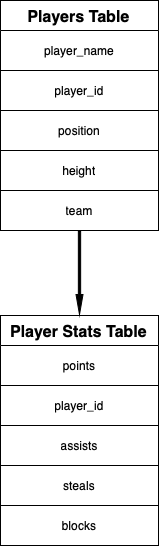

The diagram above was exported from draw.io. Its source (the exported page's mxGraphModel, read from the mxfile embedded in the PNG):
<mxGraphModel dx="298" dy="905" grid="0" gridSize="10" guides="1" tooltips="1" connect="1" arrows="1" fold="1" page="0" pageScale="1" pageWidth="850" pageHeight="1100" math="0" shadow="0">
  <root>
    <mxCell id="0" />
    <mxCell id="1" parent="0" />
    <mxCell id="gXrATRUCghY0joRU9ODu-1" value="Players Table" style="shape=table;startSize=30;container=1;collapsible=0;childLayout=tableLayout;fontStyle=1;fontSize=16;" vertex="1" parent="1">
      <mxGeometry x="123" y="-83" width="158" height="230" as="geometry" />
    </mxCell>
    <mxCell id="gXrATRUCghY0joRU9ODu-2" value="" style="shape=tableRow;horizontal=0;startSize=0;swimlaneHead=0;swimlaneBody=0;strokeColor=inherit;top=0;left=0;bottom=0;right=0;collapsible=0;dropTarget=0;fillColor=none;points=[[0,0.5],[1,0.5]];portConstraint=eastwest;" vertex="1" parent="gXrATRUCghY0joRU9ODu-1">
      <mxGeometry y="30" width="158" height="40" as="geometry" />
    </mxCell>
    <mxCell id="gXrATRUCghY0joRU9ODu-3" value="player_name" style="shape=partialRectangle;html=1;whiteSpace=wrap;connectable=0;strokeColor=inherit;overflow=hidden;fillColor=none;top=0;left=0;bottom=0;right=0;pointerEvents=1;" vertex="1" parent="gXrATRUCghY0joRU9ODu-2">
      <mxGeometry width="158" height="40" as="geometry">
        <mxRectangle width="158" height="40" as="alternateBounds" />
      </mxGeometry>
    </mxCell>
    <mxCell id="gXrATRUCghY0joRU9ODu-5" value="" style="shape=tableRow;horizontal=0;startSize=0;swimlaneHead=0;swimlaneBody=0;strokeColor=inherit;top=0;left=0;bottom=0;right=0;collapsible=0;dropTarget=0;fillColor=none;points=[[0,0.5],[1,0.5]];portConstraint=eastwest;" vertex="1" parent="gXrATRUCghY0joRU9ODu-1">
      <mxGeometry y="70" width="158" height="40" as="geometry" />
    </mxCell>
    <mxCell id="gXrATRUCghY0joRU9ODu-6" value="player_id" style="shape=partialRectangle;html=1;whiteSpace=wrap;connectable=0;strokeColor=inherit;overflow=hidden;fillColor=none;top=0;left=0;bottom=0;right=0;pointerEvents=1;" vertex="1" parent="gXrATRUCghY0joRU9ODu-5">
      <mxGeometry width="158" height="40" as="geometry">
        <mxRectangle width="158" height="40" as="alternateBounds" />
      </mxGeometry>
    </mxCell>
    <mxCell id="gXrATRUCghY0joRU9ODu-8" value="" style="shape=tableRow;horizontal=0;startSize=0;swimlaneHead=0;swimlaneBody=0;strokeColor=inherit;top=0;left=0;bottom=0;right=0;collapsible=0;dropTarget=0;fillColor=none;points=[[0,0.5],[1,0.5]];portConstraint=eastwest;" vertex="1" parent="gXrATRUCghY0joRU9ODu-1">
      <mxGeometry y="110" width="158" height="40" as="geometry" />
    </mxCell>
    <mxCell id="gXrATRUCghY0joRU9ODu-9" value="position" style="shape=partialRectangle;html=1;whiteSpace=wrap;connectable=0;strokeColor=inherit;overflow=hidden;fillColor=none;top=0;left=0;bottom=0;right=0;pointerEvents=1;" vertex="1" parent="gXrATRUCghY0joRU9ODu-8">
      <mxGeometry width="158" height="40" as="geometry">
        <mxRectangle width="158" height="40" as="alternateBounds" />
      </mxGeometry>
    </mxCell>
    <mxCell id="gXrATRUCghY0joRU9ODu-11" value="" style="shape=tableRow;horizontal=0;startSize=0;swimlaneHead=0;swimlaneBody=0;strokeColor=inherit;top=0;left=0;bottom=0;right=0;collapsible=0;dropTarget=0;fillColor=none;points=[[0,0.5],[1,0.5]];portConstraint=eastwest;" vertex="1" parent="gXrATRUCghY0joRU9ODu-1">
      <mxGeometry y="150" width="158" height="40" as="geometry" />
    </mxCell>
    <mxCell id="gXrATRUCghY0joRU9ODu-12" value="height" style="shape=partialRectangle;html=1;whiteSpace=wrap;connectable=0;strokeColor=inherit;overflow=hidden;fillColor=none;top=0;left=0;bottom=0;right=0;pointerEvents=1;" vertex="1" parent="gXrATRUCghY0joRU9ODu-11">
      <mxGeometry width="158" height="40" as="geometry">
        <mxRectangle width="158" height="40" as="alternateBounds" />
      </mxGeometry>
    </mxCell>
    <mxCell id="gXrATRUCghY0joRU9ODu-14" value="" style="shape=tableRow;horizontal=0;startSize=0;swimlaneHead=0;swimlaneBody=0;strokeColor=inherit;top=0;left=0;bottom=0;right=0;collapsible=0;dropTarget=0;fillColor=none;points=[[0,0.5],[1,0.5]];portConstraint=eastwest;" vertex="1" parent="gXrATRUCghY0joRU9ODu-1">
      <mxGeometry y="190" width="158" height="40" as="geometry" />
    </mxCell>
    <mxCell id="gXrATRUCghY0joRU9ODu-15" value="team" style="shape=partialRectangle;html=1;whiteSpace=wrap;connectable=0;strokeColor=inherit;overflow=hidden;fillColor=none;top=0;left=0;bottom=0;right=0;pointerEvents=1;" vertex="1" parent="gXrATRUCghY0joRU9ODu-14">
      <mxGeometry width="158" height="40" as="geometry">
        <mxRectangle width="158" height="40" as="alternateBounds" />
      </mxGeometry>
    </mxCell>
    <mxCell id="gXrATRUCghY0joRU9ODu-28" value="Player Stats Table" style="shape=table;startSize=30;container=1;collapsible=0;childLayout=tableLayout;fontStyle=1;fontSize=16;" vertex="1" parent="1">
      <mxGeometry x="123" y="232" width="158" height="230" as="geometry" />
    </mxCell>
    <mxCell id="gXrATRUCghY0joRU9ODu-29" value="" style="shape=tableRow;horizontal=0;startSize=0;swimlaneHead=0;swimlaneBody=0;strokeColor=inherit;top=0;left=0;bottom=0;right=0;collapsible=0;dropTarget=0;fillColor=none;points=[[0,0.5],[1,0.5]];portConstraint=eastwest;" vertex="1" parent="gXrATRUCghY0joRU9ODu-28">
      <mxGeometry y="30" width="158" height="40" as="geometry" />
    </mxCell>
    <mxCell id="gXrATRUCghY0joRU9ODu-30" value="points" style="shape=partialRectangle;html=1;whiteSpace=wrap;connectable=0;strokeColor=inherit;overflow=hidden;fillColor=none;top=0;left=0;bottom=0;right=0;pointerEvents=1;" vertex="1" parent="gXrATRUCghY0joRU9ODu-29">
      <mxGeometry width="158" height="40" as="geometry">
        <mxRectangle width="158" height="40" as="alternateBounds" />
      </mxGeometry>
    </mxCell>
    <mxCell id="gXrATRUCghY0joRU9ODu-31" value="" style="shape=tableRow;horizontal=0;startSize=0;swimlaneHead=0;swimlaneBody=0;strokeColor=inherit;top=0;left=0;bottom=0;right=0;collapsible=0;dropTarget=0;fillColor=none;points=[[0,0.5],[1,0.5]];portConstraint=eastwest;" vertex="1" parent="gXrATRUCghY0joRU9ODu-28">
      <mxGeometry y="70" width="158" height="40" as="geometry" />
    </mxCell>
    <mxCell id="gXrATRUCghY0joRU9ODu-32" value="player_id" style="shape=partialRectangle;html=1;whiteSpace=wrap;connectable=0;strokeColor=inherit;overflow=hidden;fillColor=none;top=0;left=0;bottom=0;right=0;pointerEvents=1;" vertex="1" parent="gXrATRUCghY0joRU9ODu-31">
      <mxGeometry width="158" height="40" as="geometry">
        <mxRectangle width="158" height="40" as="alternateBounds" />
      </mxGeometry>
    </mxCell>
    <mxCell id="gXrATRUCghY0joRU9ODu-33" value="" style="shape=tableRow;horizontal=0;startSize=0;swimlaneHead=0;swimlaneBody=0;strokeColor=inherit;top=0;left=0;bottom=0;right=0;collapsible=0;dropTarget=0;fillColor=none;points=[[0,0.5],[1,0.5]];portConstraint=eastwest;" vertex="1" parent="gXrATRUCghY0joRU9ODu-28">
      <mxGeometry y="110" width="158" height="40" as="geometry" />
    </mxCell>
    <mxCell id="gXrATRUCghY0joRU9ODu-34" value="assists" style="shape=partialRectangle;html=1;whiteSpace=wrap;connectable=0;strokeColor=inherit;overflow=hidden;fillColor=none;top=0;left=0;bottom=0;right=0;pointerEvents=1;" vertex="1" parent="gXrATRUCghY0joRU9ODu-33">
      <mxGeometry width="158" height="40" as="geometry">
        <mxRectangle width="158" height="40" as="alternateBounds" />
      </mxGeometry>
    </mxCell>
    <mxCell id="gXrATRUCghY0joRU9ODu-35" value="" style="shape=tableRow;horizontal=0;startSize=0;swimlaneHead=0;swimlaneBody=0;strokeColor=inherit;top=0;left=0;bottom=0;right=0;collapsible=0;dropTarget=0;fillColor=none;points=[[0,0.5],[1,0.5]];portConstraint=eastwest;" vertex="1" parent="gXrATRUCghY0joRU9ODu-28">
      <mxGeometry y="150" width="158" height="40" as="geometry" />
    </mxCell>
    <mxCell id="gXrATRUCghY0joRU9ODu-36" value="steals" style="shape=partialRectangle;html=1;whiteSpace=wrap;connectable=0;strokeColor=inherit;overflow=hidden;fillColor=none;top=0;left=0;bottom=0;right=0;pointerEvents=1;" vertex="1" parent="gXrATRUCghY0joRU9ODu-35">
      <mxGeometry width="158" height="40" as="geometry">
        <mxRectangle width="158" height="40" as="alternateBounds" />
      </mxGeometry>
    </mxCell>
    <mxCell id="gXrATRUCghY0joRU9ODu-37" value="" style="shape=tableRow;horizontal=0;startSize=0;swimlaneHead=0;swimlaneBody=0;strokeColor=inherit;top=0;left=0;bottom=0;right=0;collapsible=0;dropTarget=0;fillColor=none;points=[[0,0.5],[1,0.5]];portConstraint=eastwest;" vertex="1" parent="gXrATRUCghY0joRU9ODu-28">
      <mxGeometry y="190" width="158" height="40" as="geometry" />
    </mxCell>
    <mxCell id="gXrATRUCghY0joRU9ODu-38" value="blocks" style="shape=partialRectangle;html=1;whiteSpace=wrap;connectable=0;strokeColor=inherit;overflow=hidden;fillColor=none;top=0;left=0;bottom=0;right=0;pointerEvents=1;" vertex="1" parent="gXrATRUCghY0joRU9ODu-37">
      <mxGeometry width="158" height="40" as="geometry">
        <mxRectangle width="158" height="40" as="alternateBounds" />
      </mxGeometry>
    </mxCell>
    <mxCell id="gXrATRUCghY0joRU9ODu-40" value="" style="html=1;shadow=0;dashed=0;align=center;verticalAlign=middle;shape=mxgraph.arrows2.arrow;dy=0.67;dx=20;notch=0;rotation=90;fillColor=#000000;" vertex="1" parent="1">
      <mxGeometry x="160.5" y="186" width="83" height="7" as="geometry" />
    </mxCell>
  </root>
</mxGraphModel>